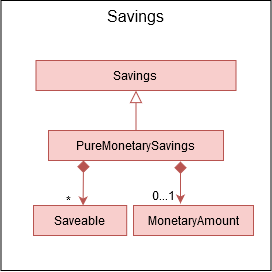

The diagram above was exported from draw.io. Its source (the exported page's mxGraphModel, read from the mxfile embedded in the PNG):
<mxGraphModel dx="-288" dy="284" grid="1" gridSize="10" guides="1" tooltips="1" connect="1" arrows="1" fold="1" page="1" pageScale="1" pageWidth="827" pageHeight="1169" math="0" shadow="0">
  <root>
    <mxCell id="0" />
    <mxCell id="1" parent="0" />
    <mxCell id="Ns51NypfNwwo7uliaJMi-25" value="" style="rounded=0;whiteSpace=wrap;html=1;fontFamily=Helvetica;" vertex="1" parent="1">
      <mxGeometry x="1137.5" y="640" width="270" height="270" as="geometry" />
    </mxCell>
    <mxCell id="Ns51NypfNwwo7uliaJMi-26" value="&lt;font&gt;&lt;span style=&quot;font-size: 16px&quot;&gt;&lt;span&gt;Savings&lt;/span&gt;&lt;/span&gt;&lt;/font&gt;" style="text;html=1;fontFamily=Helvetica;fillColor=none;strokeColor=none;fontStyle=0;align=center;" vertex="1" parent="1">
      <mxGeometry x="1235" y="640" width="75" height="30" as="geometry" />
    </mxCell>
    <mxCell id="Ns51NypfNwwo7uliaJMi-1" value="Savings" style="text;html=1;strokeColor=#b85450;fillColor=#f8cecc;align=center;verticalAlign=middle;whiteSpace=wrap;rounded=0;fontFamily=Helvetica;" vertex="1" parent="1">
      <mxGeometry x="1172.5" y="700" width="200" height="30" as="geometry" />
    </mxCell>
    <mxCell id="Ns51NypfNwwo7uliaJMi-2" value="PureMonetarySavings" style="text;html=1;strokeColor=#b85450;fillColor=#f8cecc;align=center;verticalAlign=middle;whiteSpace=wrap;rounded=0;fontFamily=Helvetica;" vertex="1" parent="1">
      <mxGeometry x="1185" y="770" width="175" height="30" as="geometry" />
    </mxCell>
    <mxCell id="Ns51NypfNwwo7uliaJMi-3" value="MonetaryAmount" style="text;html=1;strokeColor=#b85450;fillColor=#f8cecc;align=center;verticalAlign=middle;whiteSpace=wrap;rounded=0;fontFamily=Helvetica;" vertex="1" parent="1">
      <mxGeometry x="1270" y="845" width="120" height="30" as="geometry" />
    </mxCell>
    <mxCell id="Ns51NypfNwwo7uliaJMi-4" value="Saveable" style="text;html=1;strokeColor=#b85450;fillColor=#f8cecc;align=center;verticalAlign=middle;whiteSpace=wrap;rounded=0;fontFamily=Helvetica;" vertex="1" parent="1">
      <mxGeometry x="1169.9999999999998" y="845" width="93.19" height="30" as="geometry" />
    </mxCell>
    <mxCell id="Ns51NypfNwwo7uliaJMi-9" value="" style="endArrow=classic;html=1;fontColor=#FFFFFF;startArrow=diamond;startFill=1;sourcePerimeterSpacing=0;endSize=6;startSize=10;fontFamily=Helvetica;endFill=1;entryX=1;entryY=0.75;entryDx=0;entryDy=0;fillColor=#f8cecc;strokeColor=#b85450;exitX=0.2;exitY=1;exitDx=0;exitDy=0;exitPerimeter=0;" edge="1" parent="1" source="Ns51NypfNwwo7uliaJMi-2" target="Ns51NypfNwwo7uliaJMi-16">
      <mxGeometry width="50" height="50" relative="1" as="geometry">
        <mxPoint x="1240" y="820" as="sourcePoint" />
        <mxPoint x="1176.5" y="922.4999999999999" as="targetPoint" />
        <Array as="points" />
      </mxGeometry>
    </mxCell>
    <mxCell id="Ns51NypfNwwo7uliaJMi-10" value="" style="endArrow=classic;html=1;fontColor=#FFFFFF;startArrow=diamond;startFill=1;sourcePerimeterSpacing=0;endSize=6;startSize=10;fontFamily=Helvetica;endFill=1;fillColor=#f8cecc;strokeColor=#b85450;rounded=0;" edge="1" parent="1">
      <mxGeometry width="50" height="50" relative="1" as="geometry">
        <mxPoint x="1317" y="801" as="sourcePoint" />
        <mxPoint x="1317" y="843" as="targetPoint" />
      </mxGeometry>
    </mxCell>
    <mxCell id="Ns51NypfNwwo7uliaJMi-15" value="0...1" style="text;html=1;strokeColor=none;fillColor=none;align=center;verticalAlign=middle;whiteSpace=wrap;rounded=0;fontFamily=Helvetica;" vertex="1" parent="1">
      <mxGeometry x="1290" y="825" width="20" height="20" as="geometry" />
    </mxCell>
    <mxCell id="Ns51NypfNwwo7uliaJMi-16" value="*" style="text;html=1;strokeColor=none;fillColor=none;align=center;verticalAlign=middle;whiteSpace=wrap;rounded=0;fontFamily=Helvetica;" vertex="1" parent="1">
      <mxGeometry x="1190.09" y="830" width="29.5" height="20" as="geometry" />
    </mxCell>
    <mxCell id="Ns51NypfNwwo7uliaJMi-18" value="" style="endArrow=none;html=1;fontColor=#FFFFFF;exitX=0.5;exitY=1;exitDx=0;exitDy=0;startArrow=block;startFill=0;sourcePerimeterSpacing=0;endSize=6;startSize=10;fontFamily=Helvetica;endFill=0;entryX=0.5;entryY=0;entryDx=0;entryDy=0;fillColor=#f8cecc;strokeColor=#b85450;rounded=0;" edge="1" parent="1" source="Ns51NypfNwwo7uliaJMi-1" target="Ns51NypfNwwo7uliaJMi-2">
      <mxGeometry width="50" height="50" relative="1" as="geometry">
        <mxPoint x="1100.0900000000001" y="790" as="sourcePoint" />
        <mxPoint x="1101.09" y="867" as="targetPoint" />
      </mxGeometry>
    </mxCell>
  </root>
</mxGraphModel>